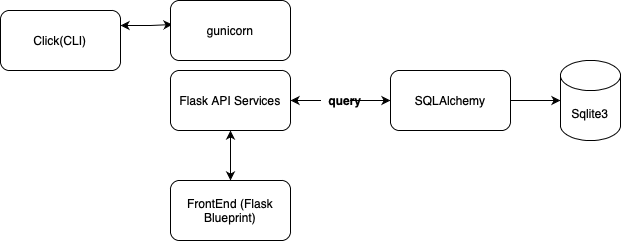

The diagram above was exported from draw.io. Its source (the exported page's mxGraphModel, read from the mxfile embedded in the PNG):
<mxGraphModel dx="1534" dy="563" grid="1" gridSize="10" guides="1" tooltips="1" connect="1" arrows="1" fold="1" page="1" pageScale="1" pageWidth="850" pageHeight="1100" math="0" shadow="0">
  <root>
    <mxCell id="0" />
    <mxCell id="1" parent="0" />
    <mxCell id="2" value="Sqlite3" style="shape=cylinder3;whiteSpace=wrap;html=1;boundedLbl=1;backgroundOutline=1;size=15;" vertex="1" parent="1">
      <mxGeometry x="460" y="250" width="60" height="80" as="geometry" />
    </mxCell>
    <mxCell id="3" style="edgeStyle=orthogonalEdgeStyle;rounded=0;orthogonalLoop=1;jettySize=auto;html=1;exitX=1;exitY=0.5;exitDx=0;exitDy=0;entryX=0;entryY=0.5;entryDx=0;entryDy=0;entryPerimeter=0;" edge="1" source="4" target="2" parent="1">
      <mxGeometry relative="1" as="geometry" />
    </mxCell>
    <mxCell id="4" value="SQLAlchemy" style="rounded=1;whiteSpace=wrap;html=1;" vertex="1" parent="1">
      <mxGeometry x="290" y="260" width="120" height="60" as="geometry" />
    </mxCell>
    <mxCell id="5" style="edgeStyle=none;rounded=0;orthogonalLoop=1;jettySize=auto;html=1;exitX=0.017;exitY=0.4;exitDx=0;exitDy=0;entryX=1;entryY=0.25;entryDx=0;entryDy=0;startArrow=classic;startFill=1;exitPerimeter=0;" edge="1" source="6" target="9" parent="1">
      <mxGeometry relative="1" as="geometry">
        <Array as="points">
          <mxPoint x="50" y="215" />
        </Array>
      </mxGeometry>
    </mxCell>
    <mxCell id="6" value="gunicorn" style="rounded=1;whiteSpace=wrap;html=1;" vertex="1" parent="1">
      <mxGeometry x="70" y="190" width="120" height="60" as="geometry" />
    </mxCell>
    <mxCell id="7" style="rounded=0;orthogonalLoop=1;jettySize=auto;html=1;exitX=0.5;exitY=1;exitDx=0;exitDy=0;entryX=0.5;entryY=0;entryDx=0;entryDy=0;startArrow=classic;startFill=1;" edge="1" source="8" target="13" parent="1">
      <mxGeometry relative="1" as="geometry" />
    </mxCell>
    <mxCell id="8" value="Flask API Services" style="rounded=1;whiteSpace=wrap;html=1;" vertex="1" parent="1">
      <mxGeometry x="70" y="260" width="120" height="60" as="geometry" />
    </mxCell>
    <mxCell id="9" value="Click(CLI)" style="rounded=1;whiteSpace=wrap;html=1;" vertex="1" parent="1">
      <mxGeometry x="-100" y="200" width="120" height="60" as="geometry" />
    </mxCell>
    <mxCell id="10" style="edgeStyle=orthogonalEdgeStyle;rounded=0;orthogonalLoop=1;jettySize=auto;html=1;entryX=0;entryY=0.5;entryDx=0;entryDy=0;" edge="1" target="4" parent="1">
      <mxGeometry relative="1" as="geometry">
        <mxPoint x="250" y="290" as="sourcePoint" />
        <Array as="points">
          <mxPoint x="260" y="290" />
        </Array>
      </mxGeometry>
    </mxCell>
    <mxCell id="11" style="edgeStyle=orthogonalEdgeStyle;rounded=0;orthogonalLoop=1;jettySize=auto;html=1;exitX=0;exitY=0.5;exitDx=0;exitDy=0;" edge="1" source="12" target="8" parent="1">
      <mxGeometry relative="1" as="geometry" />
    </mxCell>
    <mxCell id="12" value="&lt;b&gt;query&lt;/b&gt;" style="text;html=1;strokeColor=none;fillColor=none;align=center;verticalAlign=middle;whiteSpace=wrap;rounded=0;" vertex="1" parent="1">
      <mxGeometry x="220" y="280" width="50" height="20" as="geometry" />
    </mxCell>
    <mxCell id="13" value="FrontEnd (Flask Blueprint)" style="rounded=1;whiteSpace=wrap;html=1;" vertex="1" parent="1">
      <mxGeometry x="70" y="370" width="120" height="60" as="geometry" />
    </mxCell>
  </root>
</mxGraphModel>